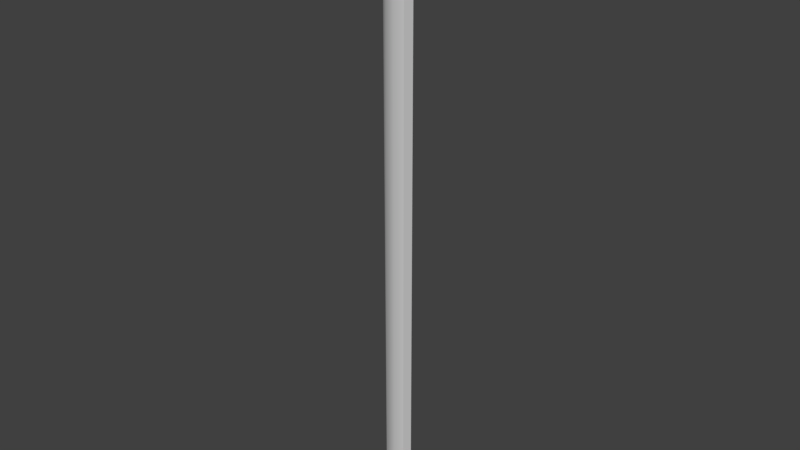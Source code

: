 # Source: OWP_6986.24.blend  (saved by Blender 2.78.0; exported with 4.5.12 LTS)
import bpy
from mathutils import Matrix  # noqa: F401  (used for matrix-valued properties, if any)

bpy.ops.wm.read_factory_settings(use_empty=True)
scene = bpy.context.scene
scene.name = 'Scene'

# ---- collections
col_collection_1 = bpy.data.collections.new('Collection 1'); scene.collection.children.link(col_collection_1)

# ---- world
world_world = bpy.data.worlds.new('World'); scene.world = world_world
world_world.color = (0.05088, 0.05088, 0.05088)
world_world.use_sun_shadow = False
world_world.sun_shadow_jitter_overblur = 0.0
world_world.cycles.sampling_method = 'MANUAL'

# ---- meshes
me_owp_6986_24_3dsolid = bpy.data.meshes.new('OWP 6986.24 3dsolid')
me_owp_6986_24_3dsolid.from_pydata([(1.875, 1e-06, 24.0), (1.875, 0.4608, 24.0), (1.39, 0.06389, 24.0), (0.4608, 1.875, 24.0), (1e-06, 1.875, 24.0), (0.06389, 1.39, 24.0), (0.2512, 0.9375, 24.0), (0.5492, 0.5492, 24.0), (0.9375, 0.2512, 24.0), (1.875, 0.4608, 1e-06), (0.4608, 1.875, 1e-06), (1.875, 1e-06, 1e-06), (1.39, 0.06389, 1e-06), (0.7606, 0.3495, 1e-06), (0.2512, 0.9375, 1e-06), (0.06389, 1.39, 1e-06), (1e-06, 1.875, 1e-06)], [], [(0, 1, 2), (1, 3, 2), (4, 5, 3), (5, 6, 3), (6, 7, 3), (7, 8, 3), (8, 2, 3), (1, 9, 3), (9, 10, 3), (0, 11, 1), (11, 9, 1), (11, 0, 12), (8, 13, 2), (6, 14, 7), (14, 6, 15), (4, 16, 5), (16, 15, 5), (5, 15, 6), (14, 13, 7), (7, 13, 8), (13, 12, 2), (2, 12, 0), (3, 10, 4), (10, 16, 4), (16, 10, 15), (11, 12, 9), (12, 13, 9), (13, 14, 9), (14, 15, 9), (15, 10, 9)])
me_owp_6986_24_3dsolid.polygons.foreach_set('use_smooth', [True] * 30)
_uv = me_owp_6986_24_3dsolid.uv_layers.new(name='UVMap')
_uv.uv.foreach_set('vector', [0.9473, 0.0, 1.0, 0.01358, 0.899, 0.01618, 1.0, 0.01358, 1.0, 0.09691, 0.899, 0.01618, 0.9473, 0.1105, 0.899, 0.0943, 1.0, 0.09691, 0.899, 0.0943, 0.8687, 0.07546, 1.0, 0.09691, 0.8687, 0.07546, 0.8584, 0.05524, 1.0, 0.09691, 0.8584, 0.05524, 0.8687, 0.03502, 1.0, 0.09691, 0.8687, 0.03502, 0.899, 0.01618, 1.0, 0.09691, 0.05274, 1.0, 0.05274, 3.436e-09, 0.3765, 1.0, 0.05274, 3.436e-09, 0.3765, 1.025e-09, 0.3765, 1.0, 1.737e-07, 1.0, 0.0, 5.237e-09, 0.05274, 1.0, 0.0, 5.237e-09, 0.05274, 3.436e-09, 0.05274, 1.0, 0.8584, 0.0, 0.8584, 1.0, 0.7963, 1.767e-06, 0.7235, 1.0, 0.6922, 3.239e-06, 0.7963, 1.0, 0.5664, 1.0, 0.5664, 2.988e-06, 0.6451, 1.0, 0.5664, 2.988e-06, 0.5664, 1.0, 0.4928, 1.941e-06, 0.4292, 1.0, 0.4292, 2.455e-07, 0.4928, 1.0, 0.4292, 2.455e-07, 0.4928, 1.941e-06, 0.4928, 1.0, 0.4928, 1.0, 0.4928, 1.941e-06, 0.5664, 1.0, 0.5664, 2.988e-06, 0.6922, 3.239e-06, 0.6451, 1.0, 0.6451, 1.0, 0.6922, 3.239e-06, 0.7235, 1.0, 0.6922, 3.239e-06, 0.7963, 1.767e-06, 0.7963, 1.0, 0.7963, 1.0, 0.7963, 1.767e-06, 0.8584, 1.0, 0.3765, 1.0, 0.3765, 1.025e-09, 0.4292, 1.0, 0.3765, 1.025e-09, 0.4292, 0.0, 0.4292, 1.0, 0.9459, 0.1105, 0.9987, 0.1241, 0.8977, 0.1267, 0.9459, 0.221, 0.8977, 0.2048, 0.9987, 0.2074, 0.8977, 0.2048, 0.8584, 0.1778, 0.9987, 0.2074, 0.8584, 0.1778, 0.8674, 0.1455, 0.9987, 0.2074, 0.8674, 0.1455, 0.8977, 0.1267, 0.9987, 0.2074, 0.8977, 0.1267, 0.9987, 0.1241, 0.9987, 0.2074])
me_owp_6986_24_3dsolid.materials.append(None)
me_owp_6986_24_3dsolid.use_remesh_preserve_volume = False
me_owp_6986_24_3dsolid.use_remesh_preserve_attributes = False
me_owp_6986_24_3dsolid.use_mirror_vertex_groups = False
me_owp_6986_24_3dsolid.update()

# ---- objects
ob_owp_6986_24 = bpy.data.objects.new('OWP 6986.24', me_owp_6986_24_3dsolid)

# ---- transforms, parenting, visibility, modifiers, constraints
ob_owp_6986_24.location = (0.0, 0.0, 0.0)
ob_owp_6986_24.scale = (0.0254, 0.0254, 0.0254)
ob_owp_6986_24.display_type = 'WIRE'
ob_owp_6986_24.lineart.crease_threshold = 0.0
_m = ob_owp_6986_24.modifiers.new('EdgeSplit', 'EDGE_SPLIT')

# ---- collection membership
col_collection_1.objects.link(ob_owp_6986_24)

# ---- scene / render settings (as saved in the file)
scene.frame_start = 1; scene.frame_end = 250; scene.frame_set(1)
scene.render.engine = 'CYCLES'
scene.render.resolution_percentage = 50
scene.render.dither_intensity = 0.0
scene.cycles.use_denoising = False
scene.cycles.samples = 128
scene.cycles.sampling_pattern = 'TABULATED_SOBOL'
scene.cycles.light_sampling_threshold = 0.0
scene.cycles.use_adaptive_sampling = False
scene.cycles.use_light_tree = False
scene.cycles.caustics_reflective = False
scene.cycles.caustics_refractive = False
scene.cycles.blur_glossy = 0.0
scene.cycles.max_bounces = 6
scene.cycles.sample_clamp_direct = 1.0
scene.cycles.sample_clamp_indirect = 1.0
scene.view_settings.view_transform = 'Standard'
bpy.context.view_layer.update()

# ---- added for rendering (the .blend has no active camera and no usable light): camera, sun
cam_auto = bpy.data.cameras.new('AutoCamera')
cam_auto.lens = 50.0
cam_auto.sensor_width = 36.0
cam_auto.clip_end = 1000.0
ob_auto_camera = bpy.data.objects.new('AutoCamera', cam_auto)
scene.collection.objects.link(ob_auto_camera)
ob_auto_camera.location = (0.591261, -0.657126, 0.758759)
ob_auto_camera.rotation_euler = (1.09748, -7.21219e-08, 0.694738)
scene.camera = ob_auto_camera
light_auto_sun = bpy.data.lights.new('AutoSun', 'SUN')
light_auto_sun.energy = 3.0
light_auto_sun.angle = 0.0523599
ob_auto_sun = bpy.data.objects.new('AutoSun', light_auto_sun)
scene.collection.objects.link(ob_auto_sun)
ob_auto_sun.rotation_euler = (0.872665, 0.174533, 0.523599)
bpy.context.view_layer.update()
